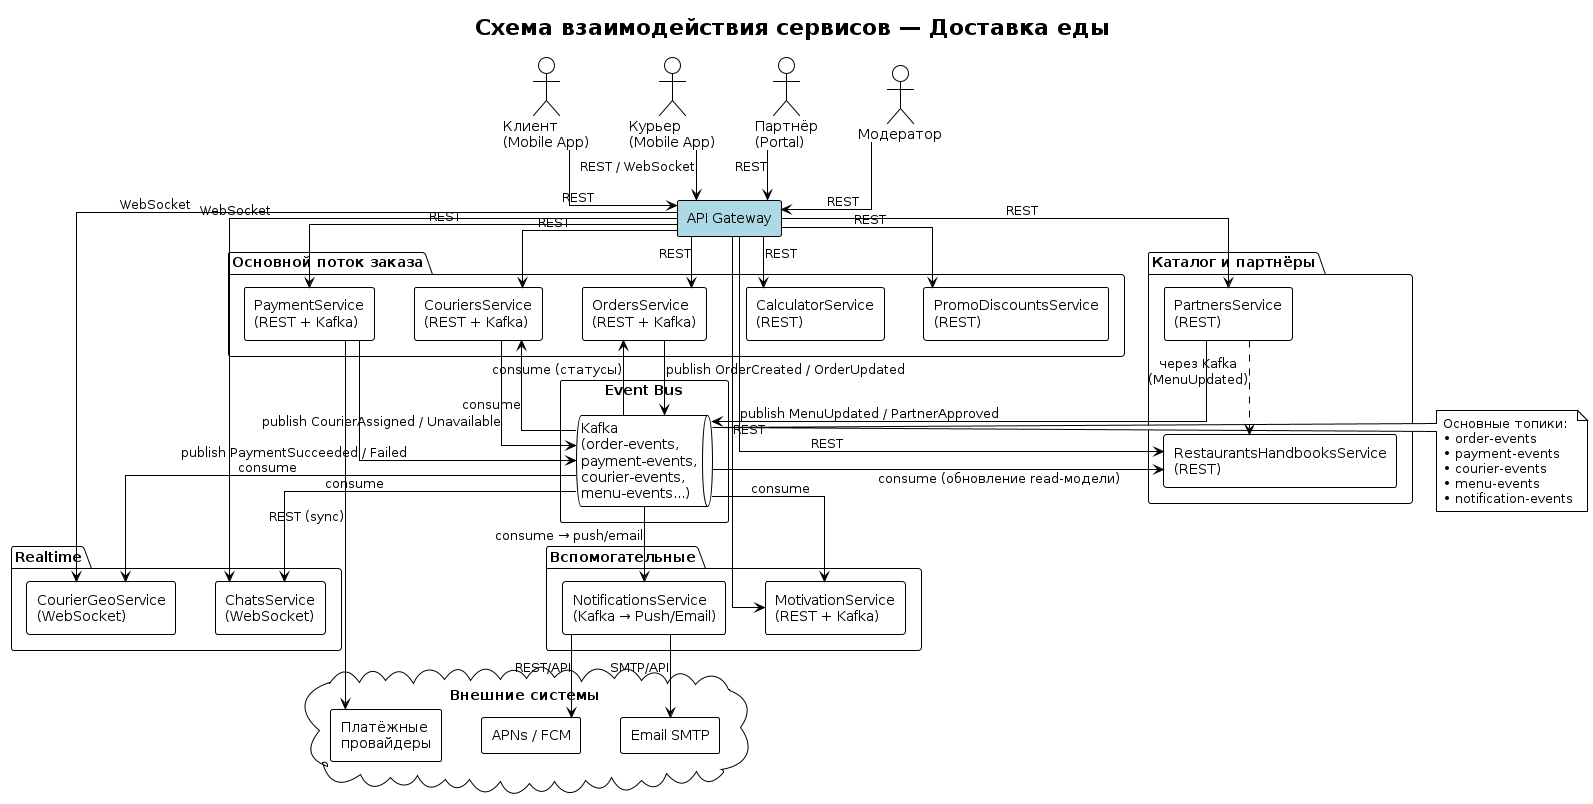

The diagram above was rendered by PlantUML. Its source (embedded in the PNG):
@startuml
!theme plain
skinparam componentStyle rectangle
skinparam linetype ortho
skinparam nodesep 40
skinparam ranksep 50

title Схема взаимодействия сервисов — Доставка еды

actor "Клиент\n(Mobile App)" as Client
actor "Курьер\n(Mobile App)" as Courier
actor "Партнёр\n(Portal)" as Partner
actor "Модератор" as Moderator

rectangle "API Gateway" as Gateway #LightBlue

cloud "Внешние системы" {
  [Платёжные\nпровайдеры] as PayProv
  [APNs / FCM] as Push
  [Email SMTP] as Email
}

rectangle "Event Bus" {
  queue "Kafka\n(order-events,\npayment-events,\ncourier-events,\nmenu-events...)" as Kafka
}

' Группы сервисов
package "Каталог и партнёры" {
  [RestaurantsHandbooksService\n(REST)] as Catalog
  [PartnersService\n(REST)] as Partners
}

package "Основной поток заказа" {
  [OrdersService\n(REST + Kafka)] as Orders
  [PaymentService\n(REST + Kafka)] as Payments
  [CouriersService\n(REST + Kafka)] as Couriers
  [CalculatorService\n(REST)] as Calc
  [PromoDiscountsService\n(REST)] as Promo
}

package "Realtime" {
  [ChatsService\n(WebSocket)] as Chats
  [CourierGeoService\n(WebSocket)] as Geo
}

package "Вспомогательные" {
  [NotificationsService\n(Kafka → Push/Email)] as Notif
  [MotivationService\n(REST + Kafka)] as Motivation
}

' Клиенты → Gateway
Client --> Gateway : REST
Courier --> Gateway : REST / WebSocket
Partner --> Gateway : REST
Moderator --> Gateway : REST

' Gateway → сервисы (REST)
Gateway --> Catalog : REST
Gateway --> Orders : REST
Gateway --> Couriers : REST
Gateway --> Partners : REST
Gateway --> Payments : REST
Gateway --> Calc : REST
Gateway --> Promo : REST
Gateway --> Motivation : REST
Gateway --> Chats : WebSocket
Gateway --> Geo : WebSocket

' Kafka взаимодействия (основные)
Orders --> Kafka : publish OrderCreated / OrderUpdated
Payments --> Kafka : publish PaymentSucceeded / Failed
Couriers --> Kafka : publish CourierAssigned / Unavailable
Partners --> Kafka : publish MenuUpdated / PartnerApproved
Kafka --> Notif : consume → push/email
Kafka --> Orders : consume (статусы)
Kafka --> Couriers : consume
Kafka --> Catalog : consume (обновление read-модели)
Kafka --> Motivation : consume
Kafka --> Geo : consume
Kafka --> Chats : consume

' Внешние
Payments --> PayProv : REST (sync)
Notif --> Push : REST/API
Notif --> Email : SMTP/API

' CQRS-связь
Partners -[dashed]-> Catalog : через Kafka\n(MenuUpdated)

note right of Kafka
  Основные топики:
  • order-events
  • payment-events
  • courier-events
  • menu-events
  • notification-events
end note
@enduml